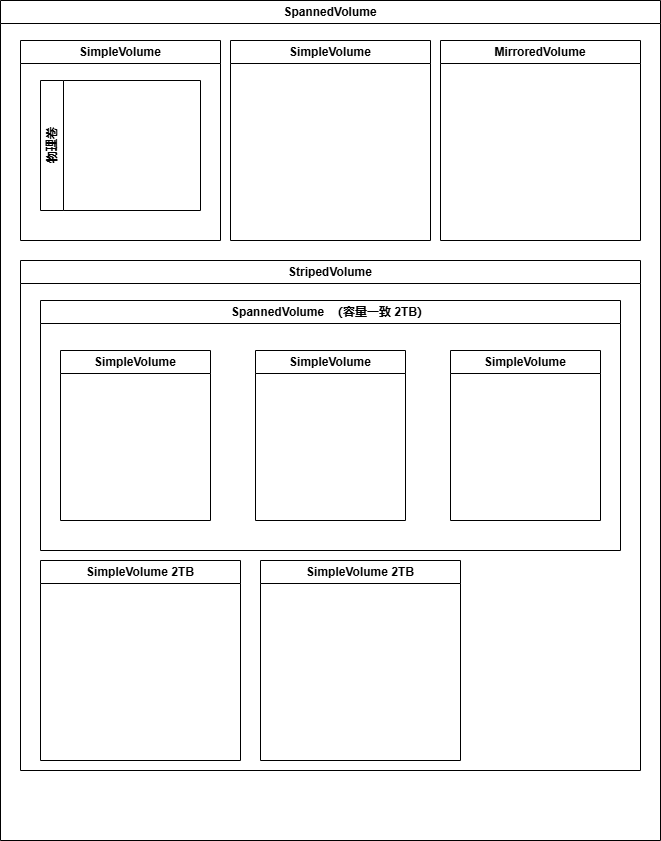

The diagram above was exported from draw.io. Its source (the exported page's mxGraphModel, read from the mxfile embedded in the PNG):
<mxGraphModel dx="2901" dy="1140" grid="1" gridSize="10" guides="1" tooltips="1" connect="1" arrows="1" fold="1" page="1" pageScale="1" pageWidth="827" pageHeight="1169" math="0" shadow="0">
  <root>
    <mxCell id="0" />
    <mxCell id="1" parent="0" />
    <mxCell id="5" value="SpannedVolume" style="swimlane;whiteSpace=wrap;html=1;" parent="1" vertex="1">
      <mxGeometry x="-290" y="130" width="660" height="840" as="geometry" />
    </mxCell>
    <mxCell id="8" value="SimpleVolume" style="swimlane;whiteSpace=wrap;html=1;" parent="5" vertex="1">
      <mxGeometry x="20" y="40" width="200" height="200" as="geometry" />
    </mxCell>
    <mxCell id="21" value="物理卷" style="swimlane;horizontal=0;whiteSpace=wrap;html=1;" parent="8" vertex="1">
      <mxGeometry x="20" y="40" width="160" height="130" as="geometry" />
    </mxCell>
    <mxCell id="9" value="SimpleVolume" style="swimlane;whiteSpace=wrap;html=1;" parent="5" vertex="1">
      <mxGeometry x="230" y="40" width="200" height="200" as="geometry" />
    </mxCell>
    <mxCell id="10" value="MirroredVolume" style="swimlane;whiteSpace=wrap;html=1;" parent="5" vertex="1">
      <mxGeometry x="440" y="40" width="200" height="200" as="geometry" />
    </mxCell>
    <mxCell id="11" value="StripedVolume" style="swimlane;whiteSpace=wrap;html=1;" parent="5" vertex="1">
      <mxGeometry x="20" y="260" width="620" height="510" as="geometry" />
    </mxCell>
    <mxCell id="12" value="SpannedVolume&amp;nbsp; （容量一致 2TB）" style="swimlane;whiteSpace=wrap;html=1;" parent="11" vertex="1">
      <mxGeometry x="20" y="40" width="580" height="250" as="geometry" />
    </mxCell>
    <mxCell id="14" value="SimpleVolume" style="swimlane;whiteSpace=wrap;html=1;" parent="12" vertex="1">
      <mxGeometry x="20" y="50" width="150" height="170" as="geometry" />
    </mxCell>
    <mxCell id="15" value="SimpleVolume" style="swimlane;whiteSpace=wrap;html=1;" parent="12" vertex="1">
      <mxGeometry x="215" y="50" width="150" height="170" as="geometry" />
    </mxCell>
    <mxCell id="16" value="SimpleVolume" style="swimlane;whiteSpace=wrap;html=1;" parent="12" vertex="1">
      <mxGeometry x="410" y="50" width="150" height="170" as="geometry" />
    </mxCell>
    <mxCell id="18" value="SimpleVolume 2TB" style="swimlane;whiteSpace=wrap;html=1;" parent="11" vertex="1">
      <mxGeometry x="20" y="300" width="200" height="200" as="geometry" />
    </mxCell>
    <mxCell id="19" value="SimpleVolume 2TB" style="swimlane;whiteSpace=wrap;html=1;" parent="11" vertex="1">
      <mxGeometry x="240" y="300" width="200" height="200" as="geometry" />
    </mxCell>
  </root>
</mxGraphModel>